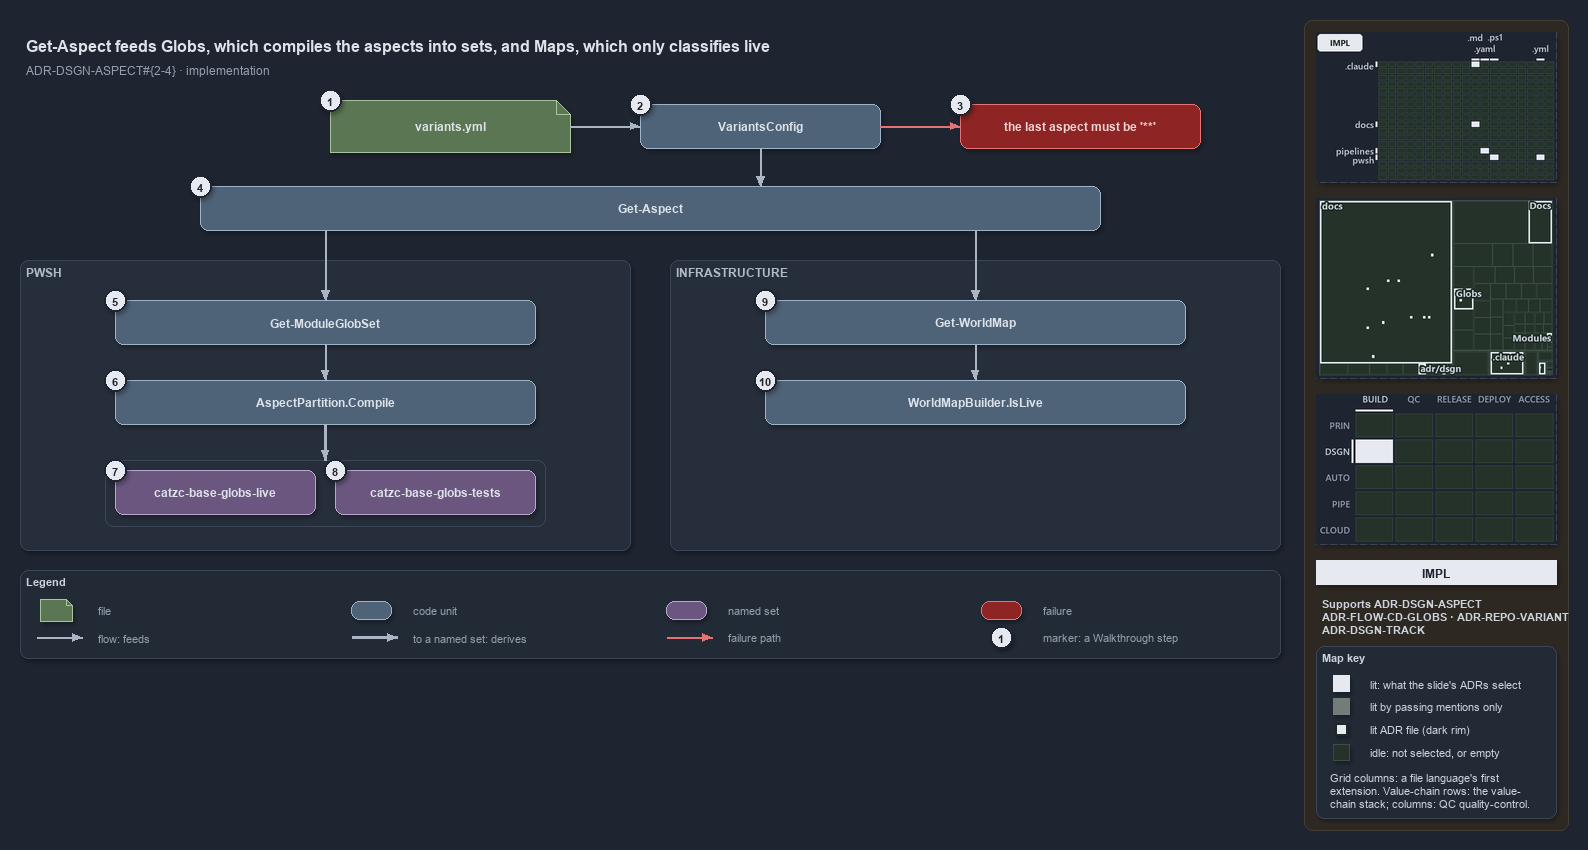

The diagram above was exported from draw.io. Its source (the exported page's mxGraphModel, read from the mxfile embedded in the PNG):
<mxGraphModel dx="1024" dy="768" grid="0" gridSize="10" guides="1" tooltips="1" connect="1" arrows="1" fold="1" page="1" pageScale="1" pageWidth="1572" pageHeight="668" background="#1E2430" math="0" shadow="1">
  <root>
    <mxCell id="0" />
    <mxCell id="1" parent="0" />
    <mxCell id="sidebar-bg" value="" style="rounded=1;arcSize=2;html=1;fillColor=#2E2823;strokeColor=#453C33;shadow=0;" vertex="1" parent="1">
      <mxGeometry x="1304" y="4" width="264" height="810" as="geometry" />
    </mxCell>
    <mxCell id="title" value="Get-Aspect feeds Globs, which compiles the aspects into sets, and Maps, which only classifies live" style="text;html=1;align=left;verticalAlign=middle;fontSize=16;fontStyle=1;fontColor=#DDE2E9;" vertex="1" parent="1">
      <mxGeometry x="20" y="14" width="1260" height="30" as="geometry" />
    </mxCell>
    <mxCell id="subtitle" value="ADR-DSGN-ASPECT#{2-4} &amp;#183; implementation" style="text;html=1;align=left;verticalAlign=middle;fontSize=12;fontColor=#949FAE;" vertex="1" parent="1">
      <mxGeometry x="20" y="44" width="1240" height="20" as="geometry" />
    </mxCell>
    <mxCell id="g-file" value="&lt;b&gt;variants.yml&lt;/b&gt;" style="shape=note;size=14;whiteSpace=wrap;html=1;fillColor=#5B7653;strokeColor=#A9C29F;fontColor=#DDE2E9;fontSize=12;" vertex="1" parent="1">
      <mxGeometry x="330" y="84" width="240" height="52" as="geometry" />
    </mxCell>
    <mxCell id="mark-1" value="1" style="ellipse;html=1;fillColor=#E6EAF0;strokeColor=#1E2430;strokeWidth=2;fontColor=#1E2430;fontStyle=1;fontSize=11;" vertex="1" parent="1">
      <mxGeometry x="319" y="73" width="22" height="22" as="geometry" />
    </mxCell>
    <mxCell id="g-config" value="&lt;b&gt;VariantsConfig&lt;/b&gt;" style="rounded=1;whiteSpace=wrap;html=1;arcSize=20;fillColor=#4E6378;strokeColor=#9FB3C8;fontColor=#DDE2E9;fontSize=12;" vertex="1" parent="1">
      <mxGeometry x="640" y="88" width="240" height="44" as="geometry" />
    </mxCell>
    <mxCell id="mark-2" value="2" style="ellipse;html=1;fillColor=#E6EAF0;strokeColor=#1E2430;strokeWidth=2;fontColor=#1E2430;fontStyle=1;fontSize=11;" vertex="1" parent="1">
      <mxGeometry x="629" y="77" width="22" height="22" as="geometry" />
    </mxCell>
    <mxCell id="x-config" value="&lt;b&gt;the last aspect must be '**'&lt;/b&gt;" style="rounded=1;whiteSpace=wrap;html=1;arcSize=20;fillColor=#8E2424;strokeColor=#E57373;fontColor=#EFD4D4;fontSize=12;" vertex="1" parent="1">
      <mxGeometry x="960" y="88" width="240" height="44" as="geometry" />
    </mxCell>
    <mxCell id="mark-3" value="3" style="ellipse;html=1;fillColor=#E6EAF0;strokeColor=#1E2430;strokeWidth=2;fontColor=#1E2430;fontStyle=1;fontSize=11;" vertex="1" parent="1">
      <mxGeometry x="949" y="77" width="22" height="22" as="geometry" />
    </mxCell>
    <mxCell id="e-file-config" value="" style="edgeStyle=orthogonalEdgeStyle;rounded=1;html=1;endArrow=block;strokeColor=#AAB4C3;shadow=0;fontColor=#CDD3DC;" edge="1" parent="1" source="g-file" target="g-config">
      <mxGeometry relative="1" as="geometry" />
    </mxCell>
    <mxCell id="e-config-fail" value="" style="edgeStyle=orthogonalEdgeStyle;rounded=1;html=1;endArrow=block;strokeColor=#E57373;shadow=0;fontColor=#CDD3DC;" edge="1" parent="1" source="g-config" target="x-config">
      <mxGeometry relative="1" as="geometry" />
    </mxCell>
    <mxCell id="g-getaspect" value="&lt;b&gt;Get-Aspect&lt;/b&gt;" style="rounded=1;whiteSpace=wrap;html=1;arcSize=20;fillColor=#4E6378;strokeColor=#9FB3C8;fontColor=#DDE2E9;fontSize=12;" vertex="1" parent="1">
      <mxGeometry x="200" y="170" width="900" height="44" as="geometry" />
    </mxCell>
    <mxCell id="mark-4" value="4" style="ellipse;html=1;fillColor=#E6EAF0;strokeColor=#1E2430;strokeWidth=2;fontColor=#1E2430;fontStyle=1;fontSize=11;" vertex="1" parent="1">
      <mxGeometry x="189" y="159" width="22" height="22" as="geometry" />
    </mxCell>
    <mxCell id="p-ga-top" value="" style="text;html=1;strokeColor=none;fillColor=none;" vertex="1" parent="1">
      <mxGeometry x="760" y="170" width="1" height="1" as="geometry" />
    </mxCell>
    <mxCell id="e-config-getaspect" value="" style="edgeStyle=orthogonalEdgeStyle;rounded=1;html=1;endArrow=block;strokeColor=#AAB4C3;shadow=0;fontColor=#CDD3DC;" edge="1" parent="1" source="g-config" target="p-ga-top">
      <mxGeometry relative="1" as="geometry" />
    </mxCell>
    <mxCell id="p-ga-l" value="" style="text;html=1;strokeColor=none;fillColor=none;" vertex="1" parent="1">
      <mxGeometry x="325" y="214" width="1" height="1" as="geometry" />
    </mxCell>
    <mxCell id="p-ga-r" value="" style="text;html=1;strokeColor=none;fillColor=none;" vertex="1" parent="1">
      <mxGeometry x="975" y="214" width="1" height="1" as="geometry" />
    </mxCell>
    <mxCell id="band-auto" value="PWSH" style="rounded=1;html=1;arcSize=3;fillColor=#262E3B;strokeColor=#3A4555;verticalAlign=top;align=left;spacingLeft=8;fontStyle=1;fontSize=12;fontColor=#B0BAC7;" vertex="1" parent="1">
      <mxGeometry x="20" y="244" width="610" height="290" as="geometry" />
    </mxCell>
    <mxCell id="band-infra" value="INFRASTRUCTURE" style="rounded=1;html=1;arcSize=3;fillColor=#262E3B;strokeColor=#3A4555;verticalAlign=top;align=left;spacingLeft=8;fontStyle=1;fontSize=12;fontColor=#B0BAC7;" vertex="1" parent="1">
      <mxGeometry x="670" y="244" width="610" height="290" as="geometry" />
    </mxCell>
    <mxCell id="g-moduleglobset" value="&lt;b&gt;Get-ModuleGlobSet&lt;/b&gt;" style="rounded=1;whiteSpace=wrap;html=1;arcSize=20;fillColor=#4E6378;strokeColor=#9FB3C8;fontColor=#DDE2E9;fontSize=12;" vertex="1" parent="1">
      <mxGeometry x="115" y="284" width="420" height="44" as="geometry" />
    </mxCell>
    <mxCell id="g-compile" value="&lt;b&gt;AspectPartition.Compile&lt;/b&gt;" style="rounded=1;whiteSpace=wrap;html=1;arcSize=20;fillColor=#4E6378;strokeColor=#9FB3C8;fontColor=#DDE2E9;fontSize=12;" vertex="1" parent="1">
      <mxGeometry x="115" y="364" width="420" height="44" as="geometry" />
    </mxCell>
    <mxCell id="mark-5" value="5" style="ellipse;html=1;fillColor=#E6EAF0;strokeColor=#1E2430;strokeWidth=2;fontColor=#1E2430;fontStyle=1;fontSize=11;" vertex="1" parent="1">
      <mxGeometry x="104" y="273" width="22" height="22" as="geometry" />
    </mxCell>
    <mxCell id="mark-6" value="6" style="ellipse;html=1;fillColor=#E6EAF0;strokeColor=#1E2430;strokeWidth=2;fontColor=#1E2430;fontStyle=1;fontSize=11;" vertex="1" parent="1">
      <mxGeometry x="104" y="353" width="22" height="22" as="geometry" />
    </mxCell>
    <mxCell id="frame-sets" value="" style="rounded=1;html=1;arcSize=6;fillColor=none;strokeColor=#3A4555;" vertex="1" parent="1">
      <mxGeometry x="105" y="444" width="440" height="66" as="geometry" />
    </mxCell>
    <mxCell id="set-live" value="&lt;b&gt;catzc-base-globs-live&lt;/b&gt;" style="rounded=1;whiteSpace=wrap;html=1;arcSize=20;fillColor=#6A567E;strokeColor=#B9A6CC;fontColor=#DDE2E9;fontSize=12;" vertex="1" parent="1">
      <mxGeometry x="115" y="454" width="200" height="44" as="geometry" />
    </mxCell>
    <mxCell id="set-tests" value="&lt;b&gt;catzc-base-globs-tests&lt;/b&gt;" style="rounded=1;whiteSpace=wrap;html=1;arcSize=20;fillColor=#6A567E;strokeColor=#B9A6CC;fontColor=#DDE2E9;fontSize=12;" vertex="1" parent="1">
      <mxGeometry x="335" y="454" width="200" height="44" as="geometry" />
    </mxCell>
    <mxCell id="mark-7" value="7" style="ellipse;html=1;fillColor=#E6EAF0;strokeColor=#1E2430;strokeWidth=2;fontColor=#1E2430;fontStyle=1;fontSize=11;" vertex="1" parent="1">
      <mxGeometry x="104" y="443" width="22" height="22" as="geometry" />
    </mxCell>
    <mxCell id="mark-8" value="8" style="ellipse;html=1;fillColor=#E6EAF0;strokeColor=#1E2430;strokeWidth=2;fontColor=#1E2430;fontStyle=1;fontSize=11;" vertex="1" parent="1">
      <mxGeometry x="324" y="443" width="22" height="22" as="geometry" />
    </mxCell>
    <mxCell id="g-worldmap" value="&lt;b&gt;Get-WorldMap&lt;/b&gt;" style="rounded=1;whiteSpace=wrap;html=1;arcSize=20;fillColor=#4E6378;strokeColor=#9FB3C8;fontColor=#DDE2E9;fontSize=12;" vertex="1" parent="1">
      <mxGeometry x="765" y="284" width="420" height="44" as="geometry" />
    </mxCell>
    <mxCell id="g-islive" value="&lt;b&gt;WorldMapBuilder.IsLive&lt;/b&gt;" style="rounded=1;whiteSpace=wrap;html=1;arcSize=20;fillColor=#4E6378;strokeColor=#9FB3C8;fontColor=#DDE2E9;fontSize=12;" vertex="1" parent="1">
      <mxGeometry x="765" y="364" width="420" height="44" as="geometry" />
    </mxCell>
    <mxCell id="mark-9" value="9" style="ellipse;html=1;fillColor=#E6EAF0;strokeColor=#1E2430;strokeWidth=2;fontColor=#1E2430;fontStyle=1;fontSize=11;" vertex="1" parent="1">
      <mxGeometry x="754" y="273" width="22" height="22" as="geometry" />
    </mxCell>
    <mxCell id="mark-10" value="10" style="ellipse;html=1;fillColor=#E6EAF0;strokeColor=#1E2430;strokeWidth=2;fontColor=#1E2430;fontStyle=1;fontSize=11;" vertex="1" parent="1">
      <mxGeometry x="754" y="353" width="22" height="22" as="geometry" />
    </mxCell>
    <mxCell id="e-ga-mgs" value="" style="edgeStyle=orthogonalEdgeStyle;rounded=1;html=1;endArrow=block;strokeColor=#AAB4C3;shadow=0;fontColor=#CDD3DC;" edge="1" parent="1" source="p-ga-l" target="g-moduleglobset">
      <mxGeometry relative="1" as="geometry" />
    </mxCell>
    <mxCell id="e-mgs-compile" value="" style="edgeStyle=orthogonalEdgeStyle;rounded=1;html=1;endArrow=block;strokeColor=#AAB4C3;shadow=0;fontColor=#CDD3DC;" edge="1" parent="1" source="g-moduleglobset" target="g-compile">
      <mxGeometry relative="1" as="geometry" />
    </mxCell>
    <mxCell id="e-compile-sets" value="" style="edgeStyle=orthogonalEdgeStyle;rounded=1;html=1;endArrow=block;strokeColor=#AAB4C3;strokeWidth=2.5;shadow=0;fontColor=#CDD3DC;" edge="1" parent="1" source="g-compile" target="frame-sets">
      <mxGeometry relative="1" as="geometry" />
    </mxCell>
    <mxCell id="e-ga-worldmap" value="" style="edgeStyle=orthogonalEdgeStyle;rounded=1;html=1;endArrow=block;strokeColor=#AAB4C3;shadow=0;fontColor=#CDD3DC;" edge="1" parent="1" source="p-ga-r" target="g-worldmap">
      <mxGeometry relative="1" as="geometry" />
    </mxCell>
    <mxCell id="e-worldmap-islive" value="" style="edgeStyle=orthogonalEdgeStyle;rounded=1;html=1;endArrow=block;strokeColor=#AAB4C3;shadow=0;fontColor=#CDD3DC;" edge="1" parent="1" source="g-worldmap" target="g-islive">
      <mxGeometry relative="1" as="geometry" />
    </mxCell>
    <mxCell id="legend" value="&lt;b&gt;Legend&lt;/b&gt;" style="rounded=1;whiteSpace=wrap;html=1;arcSize=6;fillColor=#222A36;strokeColor=#3A4555;align=left;verticalAlign=top;spacing=8;fontSize=11;fontColor=#CDD3DC;" vertex="1" parent="1">
      <mxGeometry x="20" y="554" width="1260" height="88" as="geometry" />
    </mxCell>
    <mxCell id="lg-0-s" value="" style="shape=note;size=6;html=1;fillColor=#5B7653;strokeColor=#A9C29F;" vertex="1" parent="1">
      <mxGeometry x="40" y="583" width="32" height="22" as="geometry" />
    </mxCell>
    <mxCell id="lg-0-t" value="file" style="text;html=1;align=left;verticalAlign=middle;fontSize=11;fontColor=#949FAE;" vertex="1" parent="1">
      <mxGeometry x="92" y="583" width="245" height="20" as="geometry" />
    </mxCell>
    <mxCell id="lg-1-s" value="" style="rounded=1;html=1;arcSize=20;fillColor=#4E6378;strokeColor=#9FB3C8;" vertex="1" parent="1">
      <mxGeometry x="351" y="585" width="40" height="18" as="geometry" />
    </mxCell>
    <mxCell id="lg-1-t" value="code unit" style="text;html=1;align=left;verticalAlign=middle;fontSize=11;fontColor=#949FAE;" vertex="1" parent="1">
      <mxGeometry x="407" y="583" width="245" height="20" as="geometry" />
    </mxCell>
    <mxCell id="lg-2-s" value="" style="rounded=1;html=1;arcSize=20;fillColor=#6A567E;strokeColor=#B9A6CC;" vertex="1" parent="1">
      <mxGeometry x="666" y="585" width="40" height="18" as="geometry" />
    </mxCell>
    <mxCell id="lg-2-t" value="named set" style="text;html=1;align=left;verticalAlign=middle;fontSize=11;fontColor=#949FAE;" vertex="1" parent="1">
      <mxGeometry x="722" y="583" width="245" height="20" as="geometry" />
    </mxCell>
    <mxCell id="lg-3-s" value="" style="rounded=1;html=1;arcSize=20;fillColor=#8E2424;strokeColor=#E57373;" vertex="1" parent="1">
      <mxGeometry x="981" y="585" width="40" height="18" as="geometry" />
    </mxCell>
    <mxCell id="lg-3-t" value="failure" style="text;html=1;align=left;verticalAlign=middle;fontSize=11;fontColor=#949FAE;" vertex="1" parent="1">
      <mxGeometry x="1037" y="583" width="245" height="20" as="geometry" />
    </mxCell>
    <mxCell id="lg-4-a" value="" style="text;html=1;strokeColor=none;fillColor=none;" vertex="1" parent="1">
      <mxGeometry x="36" y="621" width="1" height="1" as="geometry" />
    </mxCell>
    <mxCell id="lg-4-b" value="" style="text;html=1;strokeColor=none;fillColor=none;" vertex="1" parent="1">
      <mxGeometry x="82" y="621" width="1" height="1" as="geometry" />
    </mxCell>
    <mxCell id="lg-4-e" value="" style="edgeStyle=orthogonalEdgeStyle;rounded=1;html=1;endArrow=block;strokeColor=#AAB4C3;shadow=0;fontColor=#CDD3DC;" edge="1" parent="1" source="lg-4-a" target="lg-4-b">
      <mxGeometry relative="1" as="geometry" />
    </mxCell>
    <mxCell id="lg-4-t" value="flow: feeds" style="text;html=1;align=left;verticalAlign=middle;fontSize=11;fontColor=#949FAE;" vertex="1" parent="1">
      <mxGeometry x="92" y="611" width="245" height="20" as="geometry" />
    </mxCell>
    <mxCell id="lg-5-a" value="" style="text;html=1;strokeColor=none;fillColor=none;" vertex="1" parent="1">
      <mxGeometry x="351" y="621" width="1" height="1" as="geometry" />
    </mxCell>
    <mxCell id="lg-5-b" value="" style="text;html=1;strokeColor=none;fillColor=none;" vertex="1" parent="1">
      <mxGeometry x="397" y="621" width="1" height="1" as="geometry" />
    </mxCell>
    <mxCell id="lg-5-e" value="" style="edgeStyle=orthogonalEdgeStyle;rounded=1;html=1;endArrow=block;strokeColor=#AAB4C3;strokeWidth=2.5;shadow=0;fontColor=#CDD3DC;" edge="1" parent="1" source="lg-5-a" target="lg-5-b">
      <mxGeometry relative="1" as="geometry" />
    </mxCell>
    <mxCell id="lg-5-t" value="to a named set: derives" style="text;html=1;align=left;verticalAlign=middle;fontSize=11;fontColor=#949FAE;" vertex="1" parent="1">
      <mxGeometry x="407" y="611" width="245" height="20" as="geometry" />
    </mxCell>
    <mxCell id="lg-6-a" value="" style="text;html=1;strokeColor=none;fillColor=none;" vertex="1" parent="1">
      <mxGeometry x="666" y="621" width="1" height="1" as="geometry" />
    </mxCell>
    <mxCell id="lg-6-b" value="" style="text;html=1;strokeColor=none;fillColor=none;" vertex="1" parent="1">
      <mxGeometry x="712" y="621" width="1" height="1" as="geometry" />
    </mxCell>
    <mxCell id="lg-6-e" value="" style="edgeStyle=orthogonalEdgeStyle;rounded=1;html=1;endArrow=block;strokeColor=#E57373;shadow=0;fontColor=#CDD3DC;" edge="1" parent="1" source="lg-6-a" target="lg-6-b">
      <mxGeometry relative="1" as="geometry" />
    </mxCell>
    <mxCell id="lg-6-t" value="failure path" style="text;html=1;align=left;verticalAlign=middle;fontSize=11;fontColor=#949FAE;" vertex="1" parent="1">
      <mxGeometry x="722" y="611" width="245" height="20" as="geometry" />
    </mxCell>
    <mxCell id="lg-7-s" value="1" style="ellipse;html=1;fillColor=#E6EAF0;strokeColor=#1E2430;strokeWidth=2;fontColor=#1E2430;fontStyle=1;fontSize=11;" vertex="1" parent="1">
      <mxGeometry x="990" y="610" width="22" height="22" as="geometry" />
    </mxCell>
    <mxCell id="lg-7-t" value="marker: a Walkthrough step" style="text;html=1;align=left;verticalAlign=middle;fontSize=11;fontColor=#949FAE;" vertex="1" parent="1">
      <mxGeometry x="1037" y="611" width="245" height="20" as="geometry" />
    </mxCell>
    <mxCell id="minimap-grid" value="" style="shape=image;imageAspect=0;rounded=1;arcSize=4;whiteSpace=wrap;html=1;fillColor=#262E3B;strokeColor=#3A4555;dashed=1;fontColor=#949FAE;fontSize=11;image=data:image/png,(base64 omitted: 10296 chars);" vertex="1" parent="1">
      <mxGeometry x="1316" y="16" width="240" height="150" as="geometry" />
    </mxCell>
    <mxCell id="minimap-tree" value="" style="shape=image;imageAspect=0;rounded=1;arcSize=4;whiteSpace=wrap;html=1;fillColor=#262E3B;strokeColor=#3A4555;dashed=1;fontColor=#949FAE;fontSize=11;image=data:image/png,(base64 omitted: 16288 chars);" vertex="1" parent="1">
      <mxGeometry x="1316" y="182" width="240" height="180" as="geometry" />
    </mxCell>
    <mxCell id="minimap-chain" value="" style="shape=image;imageAspect=0;rounded=1;arcSize=4;whiteSpace=wrap;html=1;fillColor=#262E3B;strokeColor=#3A4555;dashed=1;fontColor=#949FAE;fontSize=11;image=data:image/png,(base64 omitted: 12436 chars);" vertex="1" parent="1">
      <mxGeometry x="1316" y="378" width="240" height="150" as="geometry" />
    </mxCell>
    <mxCell id="lens-badge" value="IMPL" style="rounded=0;whiteSpace=wrap;html=1;align=center;verticalAlign=middle;fontSize=12;fontStyle=1;fontColor=#1E2430;fillColor=#E6EAF0;strokeColor=none;" vertex="1" parent="1">
      <mxGeometry x="1316" y="544" width="240" height="24" as="geometry" />
    </mxCell>
    <mxCell id="supports" value="&lt;b&gt;Supports&lt;/b&gt; ADR-DSGN-ASPECT&lt;br&gt;ADR-FLOW-CD-GLOBS · ADR-REPO-VARIANT&lt;br&gt;ADR-DSGN-TRACK" style="text;html=1;whiteSpace=wrap;align=left;verticalAlign=top;fontSize=11;fontColor=#CDD3DC;" vertex="1" parent="1">
      <mxGeometry x="1316" y="576" width="240" height="46" as="geometry" />
    </mxCell>
    <mxCell id="mapkey" value="&lt;b&gt;Map key&lt;/b&gt;" style="rounded=1;arcSize=6;whiteSpace=wrap;html=1;align=left;verticalAlign=top;fontSize=11;fontColor=#CDD3DC;fillColor=#222A36;strokeColor=#3A4555;spacingLeft=8;spacingTop=2;" vertex="1" parent="1">
      <mxGeometry x="1316" y="630" width="240" height="172" as="geometry" />
    </mxCell>
    <mxCell id="mapkey-lit" value="" style="rounded=0;html=1;fillColor=#E6EAF0;strokeColor=#E6EAF0;" vertex="1" parent="1">
      <mxGeometry x="1333.0" y="659.0" width="16" height="16" as="geometry" />
    </mxCell>
    <mxCell id="mapkey-lit-text" value="lit: what the slide's ADRs select" style="text;html=1;align=left;verticalAlign=middle;fontSize=11;fontColor=#CDD3DC;" vertex="1" parent="1">
      <mxGeometry x="1364" y="657" width="184" height="20" as="geometry" />
    </mxCell>
    <mxCell id="mapkey-touched" value="" style="rounded=0;html=1;fillColor=#727C79;strokeColor=#727C79;" vertex="1" parent="1">
      <mxGeometry x="1333.0" y="682.0" width="16" height="16" as="geometry" />
    </mxCell>
    <mxCell id="mapkey-touched-text" value="lit by passing mentions only" style="text;html=1;align=left;verticalAlign=middle;fontSize=11;fontColor=#CDD3DC;" vertex="1" parent="1">
      <mxGeometry x="1364" y="680" width="184" height="20" as="geometry" />
    </mxCell>
    <mxCell id="mapkey-adr" value="" style="rounded=0;html=1;fillColor=#E6EAF0;strokeColor=#1C2A24;strokeWidth=2;" vertex="1" parent="1">
      <mxGeometry x="1335.0" y="707.0" width="12" height="12" as="geometry" />
    </mxCell>
    <mxCell id="mapkey-adr-text" value="lit ADR file (dark rim)" style="text;html=1;align=left;verticalAlign=middle;fontSize=11;fontColor=#CDD3DC;" vertex="1" parent="1">
      <mxGeometry x="1364" y="703" width="184" height="20" as="geometry" />
    </mxCell>
    <mxCell id="mapkey-idle" value="" style="rounded=0;html=1;fillColor=#243229;strokeColor=#3B4D43;" vertex="1" parent="1">
      <mxGeometry x="1333.0" y="728.0" width="16" height="16" as="geometry" />
    </mxCell>
    <mxCell id="mapkey-idle-text" value="idle: not selected, or empty" style="text;html=1;align=left;verticalAlign=middle;fontSize=11;fontColor=#CDD3DC;" vertex="1" parent="1">
      <mxGeometry x="1364" y="726" width="184" height="20" as="geometry" />
    </mxCell>
    <mxCell id="mapkey-codes" value="Grid columns: a file language's first&lt;br&gt;extension. Value-chain rows: the value-&lt;br&gt;chain stack; columns: QC quality-control." style="text;html=1;align=left;verticalAlign=top;whiteSpace=wrap;fontSize=11;fontColor=#CDD3DC;" vertex="1" parent="1">
      <mxGeometry x="1324" y="750" width="224" height="46" as="geometry" />
    </mxCell>
  </root>
</mxGraphModel>